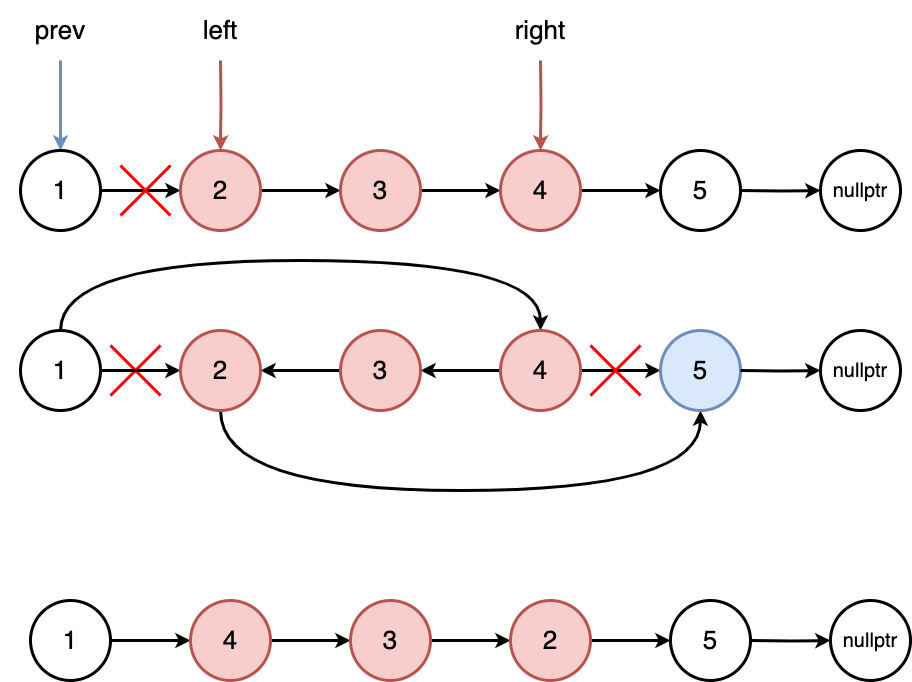

The diagram above was exported from draw.io. Its source (the exported page's mxGraphModel, read from the mxfile embedded in the PNG):
<mxGraphModel dx="940" dy="1060" grid="1" gridSize="10" guides="1" tooltips="1" connect="1" arrows="1" fold="1" page="0" pageScale="1" pageWidth="827" pageHeight="1169" background="#ffffff" math="0" shadow="0">
  <root>
    <mxCell id="0" />
    <mxCell id="1" parent="0" />
    <mxCell id="d80CeyYzxw34wAGTzuaj-1" style="edgeStyle=orthogonalEdgeStyle;rounded=0;orthogonalLoop=1;jettySize=auto;html=1;strokeWidth=3;" parent="1" source="d80CeyYzxw34wAGTzuaj-3" target="d80CeyYzxw34wAGTzuaj-5" edge="1">
      <mxGeometry relative="1" as="geometry" />
    </mxCell>
    <mxCell id="d80CeyYzxw34wAGTzuaj-2" value="" style="edgeStyle=orthogonalEdgeStyle;rounded=0;orthogonalLoop=1;jettySize=auto;html=1;startArrow=classic;startFill=1;endArrow=none;endFill=0;strokeWidth=3;fillColor=#dae8fc;strokeColor=#6c8ebf;" parent="1" source="d80CeyYzxw34wAGTzuaj-3" target="d80CeyYzxw34wAGTzuaj-13" edge="1">
      <mxGeometry relative="1" as="geometry" />
    </mxCell>
    <mxCell id="d80CeyYzxw34wAGTzuaj-3" value="&lt;font style=&quot;font-size: 26px;&quot;&gt;1&lt;/font&gt;" style="ellipse;whiteSpace=wrap;html=1;aspect=fixed;strokeWidth=3;" parent="1" vertex="1">
      <mxGeometry x="120" y="-80" width="80" height="80" as="geometry" />
    </mxCell>
    <mxCell id="d80CeyYzxw34wAGTzuaj-4" style="edgeStyle=orthogonalEdgeStyle;rounded=0;orthogonalLoop=1;jettySize=auto;html=1;strokeWidth=3;" parent="1" source="d80CeyYzxw34wAGTzuaj-5" target="d80CeyYzxw34wAGTzuaj-7" edge="1">
      <mxGeometry relative="1" as="geometry" />
    </mxCell>
    <mxCell id="d80CeyYzxw34wAGTzuaj-5" value="&lt;font style=&quot;font-size: 26px;&quot;&gt;2&lt;/font&gt;" style="ellipse;whiteSpace=wrap;html=1;aspect=fixed;strokeWidth=3;fillColor=#f8cecc;strokeColor=#b85450;" parent="1" vertex="1">
      <mxGeometry x="280" y="-80" width="80" height="80" as="geometry" />
    </mxCell>
    <mxCell id="d80CeyYzxw34wAGTzuaj-6" style="edgeStyle=orthogonalEdgeStyle;rounded=0;orthogonalLoop=1;jettySize=auto;html=1;strokeWidth=3;" parent="1" source="d80CeyYzxw34wAGTzuaj-7" target="d80CeyYzxw34wAGTzuaj-9" edge="1">
      <mxGeometry relative="1" as="geometry" />
    </mxCell>
    <mxCell id="d80CeyYzxw34wAGTzuaj-7" value="&lt;font style=&quot;font-size: 26px;&quot;&gt;3&lt;/font&gt;" style="ellipse;whiteSpace=wrap;html=1;aspect=fixed;strokeWidth=3;fillColor=#f8cecc;strokeColor=#b85450;" parent="1" vertex="1">
      <mxGeometry x="440" y="-80" width="80" height="80" as="geometry" />
    </mxCell>
    <mxCell id="d80CeyYzxw34wAGTzuaj-8" style="edgeStyle=orthogonalEdgeStyle;rounded=0;orthogonalLoop=1;jettySize=auto;html=1;strokeWidth=3;" parent="1" source="d80CeyYzxw34wAGTzuaj-9" target="d80CeyYzxw34wAGTzuaj-11" edge="1">
      <mxGeometry relative="1" as="geometry" />
    </mxCell>
    <mxCell id="d80CeyYzxw34wAGTzuaj-9" value="&lt;font style=&quot;font-size: 26px;&quot;&gt;4&lt;/font&gt;" style="ellipse;whiteSpace=wrap;html=1;aspect=fixed;strokeWidth=3;fillColor=#f8cecc;strokeColor=#b85450;" parent="1" vertex="1">
      <mxGeometry x="600" y="-80" width="80" height="80" as="geometry" />
    </mxCell>
    <mxCell id="d80CeyYzxw34wAGTzuaj-11" value="&lt;font style=&quot;font-size: 26px;&quot;&gt;5&lt;/font&gt;" style="ellipse;whiteSpace=wrap;html=1;aspect=fixed;strokeWidth=3;" parent="1" vertex="1">
      <mxGeometry x="760" y="-80" width="80" height="80" as="geometry" />
    </mxCell>
    <mxCell id="d80CeyYzxw34wAGTzuaj-13" value="&lt;span style=&quot;font-size: 26px;&quot;&gt;prev&lt;/span&gt;" style="whiteSpace=wrap;html=1;fillColor=none;strokeColor=none;" parent="1" vertex="1">
      <mxGeometry x="100" y="-230" width="120" height="60" as="geometry" />
    </mxCell>
    <mxCell id="d80CeyYzxw34wAGTzuaj-44" style="edgeStyle=orthogonalEdgeStyle;rounded=0;orthogonalLoop=1;jettySize=auto;html=1;strokeWidth=3;" parent="1" target="d80CeyYzxw34wAGTzuaj-45" edge="1">
      <mxGeometry relative="1" as="geometry">
        <mxPoint x="840" y="-40" as="sourcePoint" />
      </mxGeometry>
    </mxCell>
    <mxCell id="d80CeyYzxw34wAGTzuaj-45" value="&lt;font style=&quot;font-size: 20px;&quot;&gt;nullptr&lt;/font&gt;" style="ellipse;whiteSpace=wrap;html=1;aspect=fixed;strokeWidth=3;" parent="1" vertex="1">
      <mxGeometry x="920" y="-80" width="80" height="80" as="geometry" />
    </mxCell>
    <mxCell id="KVgt_3gSLf74gcBNziHQ-1" value="" style="edgeStyle=orthogonalEdgeStyle;rounded=0;orthogonalLoop=1;jettySize=auto;html=1;startArrow=classic;startFill=1;endArrow=none;endFill=0;strokeWidth=3;fillColor=#f8cecc;strokeColor=#b85450;" parent="1" target="KVgt_3gSLf74gcBNziHQ-2" edge="1">
      <mxGeometry relative="1" as="geometry">
        <mxPoint x="320" y="-80" as="sourcePoint" />
      </mxGeometry>
    </mxCell>
    <mxCell id="KVgt_3gSLf74gcBNziHQ-2" value="&lt;span style=&quot;font-size: 26px;&quot;&gt;left&lt;/span&gt;" style="whiteSpace=wrap;html=1;fillColor=none;strokeColor=none;" parent="1" vertex="1">
      <mxGeometry x="260" y="-230" width="120" height="60" as="geometry" />
    </mxCell>
    <mxCell id="KVgt_3gSLf74gcBNziHQ-8" value="" style="endArrow=none;html=1;rounded=0;strokeWidth=3;strokeColor=#FF0000;" parent="1" edge="1">
      <mxGeometry width="50" height="50" relative="1" as="geometry">
        <mxPoint x="220" y="-15" as="sourcePoint" />
        <mxPoint x="270" y="-65" as="targetPoint" />
      </mxGeometry>
    </mxCell>
    <mxCell id="KVgt_3gSLf74gcBNziHQ-10" value="" style="endArrow=none;html=1;rounded=0;strokeWidth=3;strokeColor=#FF0000;" parent="1" edge="1">
      <mxGeometry width="50" height="50" relative="1" as="geometry">
        <mxPoint x="220" y="-65" as="sourcePoint" />
        <mxPoint x="270" y="-15" as="targetPoint" />
      </mxGeometry>
    </mxCell>
    <mxCell id="tXqUeCD-ivEmue2PHorQ-1" style="edgeStyle=orthogonalEdgeStyle;rounded=0;orthogonalLoop=1;jettySize=auto;html=1;strokeWidth=3;" edge="1" parent="1" source="tXqUeCD-ivEmue2PHorQ-2" target="tXqUeCD-ivEmue2PHorQ-4">
      <mxGeometry relative="1" as="geometry" />
    </mxCell>
    <mxCell id="tXqUeCD-ivEmue2PHorQ-2" value="&lt;font style=&quot;font-size: 26px;&quot;&gt;1&lt;/font&gt;" style="ellipse;whiteSpace=wrap;html=1;aspect=fixed;strokeWidth=3;" vertex="1" parent="1">
      <mxGeometry x="130" y="370" width="80" height="80" as="geometry" />
    </mxCell>
    <mxCell id="tXqUeCD-ivEmue2PHorQ-3" style="edgeStyle=orthogonalEdgeStyle;rounded=0;orthogonalLoop=1;jettySize=auto;html=1;strokeWidth=3;" edge="1" parent="1" source="tXqUeCD-ivEmue2PHorQ-4" target="tXqUeCD-ivEmue2PHorQ-6">
      <mxGeometry relative="1" as="geometry" />
    </mxCell>
    <mxCell id="tXqUeCD-ivEmue2PHorQ-4" value="&lt;font style=&quot;font-size: 26px;&quot;&gt;4&lt;/font&gt;" style="ellipse;whiteSpace=wrap;html=1;aspect=fixed;strokeWidth=3;fillColor=#f8cecc;strokeColor=#b85450;" vertex="1" parent="1">
      <mxGeometry x="290" y="370" width="80" height="80" as="geometry" />
    </mxCell>
    <mxCell id="tXqUeCD-ivEmue2PHorQ-5" style="edgeStyle=orthogonalEdgeStyle;rounded=0;orthogonalLoop=1;jettySize=auto;html=1;strokeWidth=3;" edge="1" parent="1" source="tXqUeCD-ivEmue2PHorQ-6" target="tXqUeCD-ivEmue2PHorQ-8">
      <mxGeometry relative="1" as="geometry" />
    </mxCell>
    <mxCell id="tXqUeCD-ivEmue2PHorQ-6" value="&lt;font style=&quot;font-size: 26px;&quot;&gt;3&lt;/font&gt;" style="ellipse;whiteSpace=wrap;html=1;aspect=fixed;strokeWidth=3;fillColor=#f8cecc;strokeColor=#b85450;" vertex="1" parent="1">
      <mxGeometry x="450" y="370" width="80" height="80" as="geometry" />
    </mxCell>
    <mxCell id="tXqUeCD-ivEmue2PHorQ-7" style="edgeStyle=orthogonalEdgeStyle;rounded=0;orthogonalLoop=1;jettySize=auto;html=1;strokeWidth=3;" edge="1" parent="1" source="tXqUeCD-ivEmue2PHorQ-8" target="tXqUeCD-ivEmue2PHorQ-9">
      <mxGeometry relative="1" as="geometry" />
    </mxCell>
    <mxCell id="tXqUeCD-ivEmue2PHorQ-8" value="&lt;font style=&quot;font-size: 26px;&quot;&gt;2&lt;/font&gt;" style="ellipse;whiteSpace=wrap;html=1;aspect=fixed;strokeWidth=3;fillColor=#f8cecc;strokeColor=#b85450;" vertex="1" parent="1">
      <mxGeometry x="610" y="370" width="80" height="80" as="geometry" />
    </mxCell>
    <mxCell id="tXqUeCD-ivEmue2PHorQ-9" value="&lt;font style=&quot;font-size: 26px;&quot;&gt;5&lt;/font&gt;" style="ellipse;whiteSpace=wrap;html=1;aspect=fixed;strokeWidth=3;" vertex="1" parent="1">
      <mxGeometry x="770" y="370" width="80" height="80" as="geometry" />
    </mxCell>
    <mxCell id="tXqUeCD-ivEmue2PHorQ-10" style="edgeStyle=orthogonalEdgeStyle;rounded=0;orthogonalLoop=1;jettySize=auto;html=1;strokeWidth=3;" edge="1" parent="1" target="tXqUeCD-ivEmue2PHorQ-11">
      <mxGeometry relative="1" as="geometry">
        <mxPoint x="850" y="410" as="sourcePoint" />
      </mxGeometry>
    </mxCell>
    <mxCell id="tXqUeCD-ivEmue2PHorQ-11" value="&lt;font style=&quot;font-size: 20px;&quot;&gt;nullptr&lt;/font&gt;" style="ellipse;whiteSpace=wrap;html=1;aspect=fixed;strokeWidth=3;" vertex="1" parent="1">
      <mxGeometry x="930" y="370" width="80" height="80" as="geometry" />
    </mxCell>
    <mxCell id="tXqUeCD-ivEmue2PHorQ-12" value="" style="endArrow=none;html=1;rounded=0;strokeWidth=3;strokeColor=#FF0000;" edge="1" parent="1">
      <mxGeometry width="50" height="50" relative="1" as="geometry">
        <mxPoint x="210" y="165" as="sourcePoint" />
        <mxPoint x="260" y="115" as="targetPoint" />
      </mxGeometry>
    </mxCell>
    <mxCell id="tXqUeCD-ivEmue2PHorQ-13" value="" style="endArrow=none;html=1;rounded=0;strokeWidth=3;strokeColor=#FF0000;" edge="1" parent="1">
      <mxGeometry width="50" height="50" relative="1" as="geometry">
        <mxPoint x="210" y="115" as="sourcePoint" />
        <mxPoint x="260" y="165" as="targetPoint" />
      </mxGeometry>
    </mxCell>
    <mxCell id="tXqUeCD-ivEmue2PHorQ-14" style="edgeStyle=orthogonalEdgeStyle;rounded=0;orthogonalLoop=1;jettySize=auto;html=1;strokeWidth=3;" edge="1" parent="1" source="tXqUeCD-ivEmue2PHorQ-15" target="tXqUeCD-ivEmue2PHorQ-17">
      <mxGeometry relative="1" as="geometry" />
    </mxCell>
    <mxCell id="tXqUeCD-ivEmue2PHorQ-28" style="edgeStyle=orthogonalEdgeStyle;rounded=0;orthogonalLoop=1;jettySize=auto;html=1;curved=1;strokeWidth=3;" edge="1" parent="1" source="tXqUeCD-ivEmue2PHorQ-15" target="tXqUeCD-ivEmue2PHorQ-21">
      <mxGeometry relative="1" as="geometry">
        <Array as="points">
          <mxPoint x="160" y="30" />
          <mxPoint x="640" y="30" />
        </Array>
      </mxGeometry>
    </mxCell>
    <mxCell id="tXqUeCD-ivEmue2PHorQ-15" value="&lt;font style=&quot;font-size: 26px;&quot;&gt;1&lt;/font&gt;" style="ellipse;whiteSpace=wrap;html=1;aspect=fixed;strokeWidth=3;" vertex="1" parent="1">
      <mxGeometry x="120" y="100" width="80" height="80" as="geometry" />
    </mxCell>
    <mxCell id="tXqUeCD-ivEmue2PHorQ-16" style="edgeStyle=orthogonalEdgeStyle;rounded=0;orthogonalLoop=1;jettySize=auto;html=1;strokeWidth=3;endArrow=none;endFill=0;startArrow=classic;startFill=1;" edge="1" parent="1" source="tXqUeCD-ivEmue2PHorQ-17" target="tXqUeCD-ivEmue2PHorQ-19">
      <mxGeometry relative="1" as="geometry" />
    </mxCell>
    <mxCell id="tXqUeCD-ivEmue2PHorQ-25" style="edgeStyle=orthogonalEdgeStyle;rounded=0;orthogonalLoop=1;jettySize=auto;html=1;curved=1;strokeWidth=3;" edge="1" parent="1" source="tXqUeCD-ivEmue2PHorQ-17" target="tXqUeCD-ivEmue2PHorQ-22">
      <mxGeometry relative="1" as="geometry">
        <Array as="points">
          <mxPoint x="320" y="260" />
          <mxPoint x="800" y="260" />
        </Array>
      </mxGeometry>
    </mxCell>
    <mxCell id="tXqUeCD-ivEmue2PHorQ-17" value="&lt;font style=&quot;font-size: 26px;&quot;&gt;2&lt;/font&gt;" style="ellipse;whiteSpace=wrap;html=1;aspect=fixed;strokeWidth=3;fillColor=#f8cecc;strokeColor=#b85450;" vertex="1" parent="1">
      <mxGeometry x="280" y="100" width="80" height="80" as="geometry" />
    </mxCell>
    <mxCell id="tXqUeCD-ivEmue2PHorQ-18" style="edgeStyle=orthogonalEdgeStyle;rounded=0;orthogonalLoop=1;jettySize=auto;html=1;strokeWidth=3;endArrow=none;endFill=0;startArrow=classic;startFill=1;" edge="1" parent="1" source="tXqUeCD-ivEmue2PHorQ-19" target="tXqUeCD-ivEmue2PHorQ-21">
      <mxGeometry relative="1" as="geometry" />
    </mxCell>
    <mxCell id="tXqUeCD-ivEmue2PHorQ-19" value="&lt;font style=&quot;font-size: 26px;&quot;&gt;3&lt;/font&gt;" style="ellipse;whiteSpace=wrap;html=1;aspect=fixed;strokeWidth=3;fillColor=#f8cecc;strokeColor=#b85450;" vertex="1" parent="1">
      <mxGeometry x="440" y="100" width="80" height="80" as="geometry" />
    </mxCell>
    <mxCell id="tXqUeCD-ivEmue2PHorQ-20" style="edgeStyle=orthogonalEdgeStyle;rounded=0;orthogonalLoop=1;jettySize=auto;html=1;strokeWidth=3;" edge="1" parent="1" source="tXqUeCD-ivEmue2PHorQ-21" target="tXqUeCD-ivEmue2PHorQ-22">
      <mxGeometry relative="1" as="geometry" />
    </mxCell>
    <mxCell id="tXqUeCD-ivEmue2PHorQ-21" value="&lt;font style=&quot;font-size: 26px;&quot;&gt;4&lt;/font&gt;" style="ellipse;whiteSpace=wrap;html=1;aspect=fixed;strokeWidth=3;fillColor=#f8cecc;strokeColor=#b85450;" vertex="1" parent="1">
      <mxGeometry x="600" y="100" width="80" height="80" as="geometry" />
    </mxCell>
    <mxCell id="tXqUeCD-ivEmue2PHorQ-22" value="&lt;font style=&quot;font-size: 26px;&quot;&gt;5&lt;/font&gt;" style="ellipse;whiteSpace=wrap;html=1;aspect=fixed;strokeWidth=3;fillColor=#dae8fc;strokeColor=#6c8ebf;" vertex="1" parent="1">
      <mxGeometry x="760" y="100" width="80" height="80" as="geometry" />
    </mxCell>
    <mxCell id="tXqUeCD-ivEmue2PHorQ-23" style="edgeStyle=orthogonalEdgeStyle;rounded=0;orthogonalLoop=1;jettySize=auto;html=1;strokeWidth=3;" edge="1" parent="1" target="tXqUeCD-ivEmue2PHorQ-24">
      <mxGeometry relative="1" as="geometry">
        <mxPoint x="840" y="140" as="sourcePoint" />
      </mxGeometry>
    </mxCell>
    <mxCell id="tXqUeCD-ivEmue2PHorQ-24" value="&lt;font style=&quot;font-size: 20px;&quot;&gt;nullptr&lt;/font&gt;" style="ellipse;whiteSpace=wrap;html=1;aspect=fixed;strokeWidth=3;" vertex="1" parent="1">
      <mxGeometry x="920" y="100" width="80" height="80" as="geometry" />
    </mxCell>
    <mxCell id="tXqUeCD-ivEmue2PHorQ-26" value="" style="edgeStyle=orthogonalEdgeStyle;rounded=0;orthogonalLoop=1;jettySize=auto;html=1;startArrow=classic;startFill=1;endArrow=none;endFill=0;strokeWidth=3;fillColor=#f8cecc;strokeColor=#b85450;" edge="1" parent="1" target="tXqUeCD-ivEmue2PHorQ-27">
      <mxGeometry relative="1" as="geometry">
        <mxPoint x="640" y="-80" as="sourcePoint" />
      </mxGeometry>
    </mxCell>
    <mxCell id="tXqUeCD-ivEmue2PHorQ-27" value="&lt;span style=&quot;font-size: 26px;&quot;&gt;right&lt;/span&gt;" style="whiteSpace=wrap;html=1;fillColor=none;strokeColor=none;" vertex="1" parent="1">
      <mxGeometry x="580" y="-230" width="120" height="60" as="geometry" />
    </mxCell>
    <mxCell id="tXqUeCD-ivEmue2PHorQ-29" value="" style="endArrow=none;html=1;rounded=0;strokeWidth=3;strokeColor=#FF0000;" edge="1" parent="1">
      <mxGeometry width="50" height="50" relative="1" as="geometry">
        <mxPoint x="690" y="165" as="sourcePoint" />
        <mxPoint x="740" y="115" as="targetPoint" />
      </mxGeometry>
    </mxCell>
    <mxCell id="tXqUeCD-ivEmue2PHorQ-30" value="" style="endArrow=none;html=1;rounded=0;strokeWidth=3;strokeColor=#FF0000;" edge="1" parent="1">
      <mxGeometry width="50" height="50" relative="1" as="geometry">
        <mxPoint x="690" y="115" as="sourcePoint" />
        <mxPoint x="740" y="165" as="targetPoint" />
      </mxGeometry>
    </mxCell>
  </root>
</mxGraphModel>